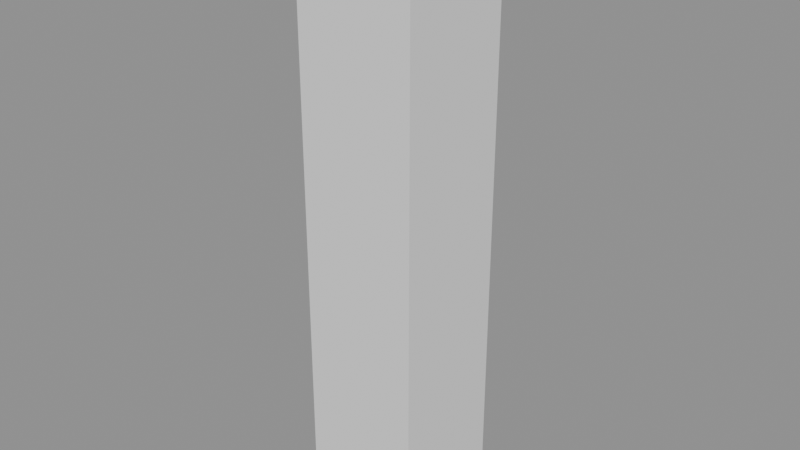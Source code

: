 # Source: rig.blend  (saved by Blender 4.2.67; exported with 4.5.12 LTS)
import bpy
from mathutils import Matrix  # noqa: F401  (used for matrix-valued properties, if any)

bpy.ops.wm.read_factory_settings(use_empty=True)
scene = bpy.context.scene
scene.name = 'Scene'

# ---- meshes
me_body = bpy.data.meshes.new('Body')
me_body.from_pydata([(-0.25, -0.25, 0.0), (-0.25, -0.25, 2.5), (-0.25, 0.25, 0.0), (-0.25, 0.25, 2.5), (0.25, -0.25, 0.0), (0.25, -0.25, 2.5), (0.25, 0.25, 0.0), (0.25, 0.25, 2.5), (-0.25, -0.25, 0.5), (-0.25, -0.25, 1.0), (-0.25, -0.25, 1.5), (-0.25, -0.25, 2.0), (-0.25, 0.25, 2.0), (-0.25, 0.25, 1.5), (-0.25, 0.25, 1.0), (-0.25, 0.25, 0.5), (0.25, 0.25, 2.0), (0.25, 0.25, 1.5), (0.25, 0.25, 1.0), (0.25, 0.25, 0.5), (0.25, -0.25, 2.0), (0.25, -0.25, 1.5), (0.25, -0.25, 1.0), (0.25, -0.25, 0.5)], [], [(11, 1, 3, 12), (12, 3, 7, 16), (16, 7, 5, 20), (20, 5, 1, 11), (2, 6, 4, 0), (7, 3, 1, 5), (4, 23, 8, 0), (23, 22, 9, 8), (22, 21, 10, 9), (21, 20, 11, 10), (6, 19, 23, 4), (19, 18, 22, 23), (18, 17, 21, 22), (17, 16, 20, 21), (2, 15, 19, 6), (15, 14, 18, 19), (14, 13, 17, 18), (13, 12, 16, 17), (0, 8, 15, 2), (8, 9, 14, 15), (9, 10, 13, 14), (10, 11, 12, 13)])
me_body.update()
arm_rig = bpy.data.armatures.new('Rig')  # bones are not reproduced

# ---- objects
ob_rig = bpy.data.objects.new('Rig', arm_rig)
ob_body = bpy.data.objects.new('Body', me_body)

# ---- transforms, parenting, visibility, modifiers, constraints
ob_rig.location = (0.0, 0.0, 0.5)
ob_body.parent = ob_rig
ob_body.location = (0.0, 0.0, 0.0)
_vg = ob_body.vertex_groups.new(name='Root')
for _i, _w in zip([0, 1, 2, 3, 4, 5, 6, 7, 8, 9, 10, 11, 12, 13, 14, 15, 16, 17, 18, 19, 20, 21, 22, 23], [1.0, 0.0, 1.0, 0.0, 1.0, 0.0, 1.0, 0.0, 0.5, 0.0, 0.0, 0.0, 0.0, 0.0, 0.0, 0.5, 0.0, 0.0, 0.0, 0.5, 0.0, 0.0, 0.0, 0.5]): _vg.add([_i], _w, 'REPLACE')
_vg = ob_body.vertex_groups.new(name='Mid')
for _i, _w in zip([0, 1, 2, 3, 4, 5, 6, 7, 8, 9, 10, 11, 12, 13, 14, 15, 16, 17, 18, 19, 20, 21, 22, 23], [0.0, 0.0, 0.0, 0.0, 0.0, 0.0, 0.0, 0.0, 0.25, 0.75, 0.75, 0.25, 0.25, 0.75, 0.75, 0.25, 0.25, 0.75, 0.75, 0.25, 0.25, 0.75, 0.75, 0.25]): _vg.add([_i], _w, 'REPLACE')
_vg = ob_body.vertex_groups.new(name='Tip')
for _i, _w in zip([0, 1, 2, 3, 4, 5, 6, 7, 8, 9, 10, 11, 12, 13, 14, 15, 16, 17, 18, 19, 20, 21, 22, 23], [0.0, 1.0, 0.0, 1.0, 0.0, 1.0, 0.0, 1.0, 0.0, 0.0, 0.0, 0.5, 0.5, 0.0, 0.0, 0.0, 0.5, 0.0, 0.0, 0.0, 0.5, 0.0, 0.0, 0.0]): _vg.add([_i], _w, 'REPLACE')
_m = ob_body.modifiers.new('Armature', 'ARMATURE')
_m.object = ob_rig

# ---- collection membership
scene.collection.objects.link(ob_rig)
scene.collection.objects.link(ob_body)

# ---- scene / render settings (as saved in the file)
scene.frame_start = 1; scene.frame_end = 48; scene.frame_set(1)
scene.render.engine = 'BLENDER_EEVEE_NEXT'
bpy.context.view_layer.update()

# ---- added for rendering (the .blend has no active camera and no usable light): camera, sun + grey world if the file has none
cam_auto = bpy.data.cameras.new('AutoCamera')
cam_auto.lens = 50.0
cam_auto.sensor_width = 36.0
cam_auto.clip_end = 1000.0
ob_auto_camera = bpy.data.objects.new('AutoCamera', cam_auto)
scene.collection.objects.link(ob_auto_camera)
ob_auto_camera.location = (2.4038, -2.88457, 3.67304)
ob_auto_camera.rotation_euler = (1.09748, -7.21219e-08, 0.694738)
scene.camera = ob_auto_camera
light_auto_sun = bpy.data.lights.new('AutoSun', 'SUN')
light_auto_sun.energy = 3.0
light_auto_sun.angle = 0.0523599
ob_auto_sun = bpy.data.objects.new('AutoSun', light_auto_sun)
scene.collection.objects.link(ob_auto_sun)
ob_auto_sun.rotation_euler = (0.872665, 0.174533, 0.523599)
if scene.world is None:
    world_auto = bpy.data.worlds.new('AutoWorld')
    world_auto.color = (0.3, 0.3, 0.3)
    scene.world = world_auto
bpy.context.view_layer.update()
